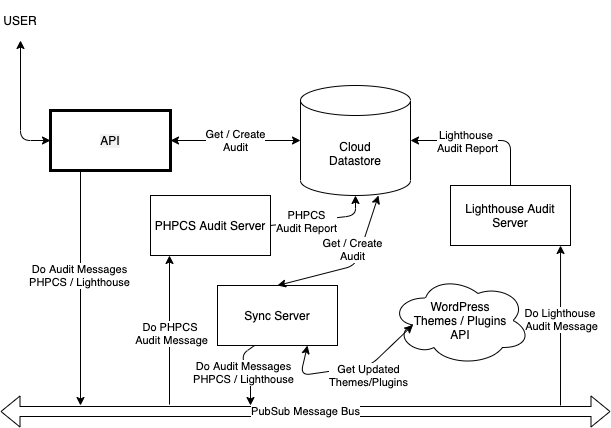

The diagram above was exported from draw.io. Its source (the exported page's mxGraphModel, read from the mxfile embedded in the PNG):
<mxGraphModel dx="946" dy="623" grid="1" gridSize="10" guides="1" tooltips="1" connect="1" arrows="1" fold="1" page="1" pageScale="1" pageWidth="850" pageHeight="1100" math="0" shadow="0">
  <root>
    <mxCell id="0" />
    <mxCell id="1" parent="0" />
    <mxCell id="m4-ofOGuZS6w1zIzet3k-11" value="USER" style="text;html=1;strokeColor=none;fillColor=none;align=center;verticalAlign=middle;whiteSpace=wrap;rounded=0;" parent="1" vertex="1">
      <mxGeometry x="180" y="45" width="40" height="40" as="geometry" />
    </mxCell>
    <mxCell id="m4-ofOGuZS6w1zIzet3k-13" value="API" style="rounded=0;whiteSpace=wrap;html=1;labelBackgroundColor=#F2F2F2;strokeWidth=3;" parent="1" vertex="1">
      <mxGeometry x="230" y="155" width="120" height="60" as="geometry" />
    </mxCell>
    <mxCell id="m4-ofOGuZS6w1zIzet3k-14" value="PubSub Message Bus" style="shape=flexArrow;endArrow=classic;startArrow=classic;html=1;sketch=0;" parent="1" edge="1">
      <mxGeometry width="50" height="50" relative="1" as="geometry">
        <mxPoint x="180" y="456" as="sourcePoint" />
        <mxPoint x="790" y="456" as="targetPoint" />
      </mxGeometry>
    </mxCell>
    <mxCell id="m4-ofOGuZS6w1zIzet3k-15" value="Cloud&lt;br&gt;Datastore" style="shape=cylinder3;whiteSpace=wrap;html=1;boundedLbl=1;backgroundOutline=1;size=15;" parent="1" vertex="1">
      <mxGeometry x="480" y="130" width="110" height="110" as="geometry" />
    </mxCell>
    <mxCell id="m4-ofOGuZS6w1zIzet3k-16" value="" style="endArrow=classic;startArrow=classic;html=1;exitX=0.5;exitY=1;exitDx=0;exitDy=0;entryX=0;entryY=0.5;entryDx=0;entryDy=0;" parent="1" source="m4-ofOGuZS6w1zIzet3k-11" target="m4-ofOGuZS6w1zIzet3k-13" edge="1">
      <mxGeometry width="50" height="50" relative="1" as="geometry">
        <mxPoint x="400" y="310" as="sourcePoint" />
        <mxPoint x="450" y="260" as="targetPoint" />
        <Array as="points">
          <mxPoint x="200" y="185" />
        </Array>
      </mxGeometry>
    </mxCell>
    <mxCell id="m4-ofOGuZS6w1zIzet3k-17" value="Get / Create&lt;br&gt;Audit" style="endArrow=classic;startArrow=classic;html=1;exitX=1;exitY=0.5;exitDx=0;exitDy=0;entryX=0;entryY=0.5;entryDx=0;entryDy=0;entryPerimeter=0;" parent="1" source="m4-ofOGuZS6w1zIzet3k-13" target="m4-ofOGuZS6w1zIzet3k-15" edge="1">
      <mxGeometry width="50" height="50" relative="1" as="geometry">
        <mxPoint x="400" y="310" as="sourcePoint" />
        <mxPoint x="450" y="260" as="targetPoint" />
      </mxGeometry>
    </mxCell>
    <mxCell id="m4-ofOGuZS6w1zIzet3k-21" value="Sync Server" style="rounded=0;whiteSpace=wrap;html=1;" parent="1" vertex="1">
      <mxGeometry x="397" y="330" width="120" height="60" as="geometry" />
    </mxCell>
    <mxCell id="m4-ofOGuZS6w1zIzet3k-22" value="WordPress&lt;br&gt;Themes / Plugins&lt;br&gt;API" style="ellipse;shape=cloud;whiteSpace=wrap;html=1;" parent="1" vertex="1">
      <mxGeometry x="570" y="320" width="140" height="90" as="geometry" />
    </mxCell>
    <mxCell id="m4-ofOGuZS6w1zIzet3k-23" value="" style="endArrow=classic;startArrow=classic;html=1;entryX=0.16;entryY=0.55;entryDx=0;entryDy=0;entryPerimeter=0;exitX=0.75;exitY=1;exitDx=0;exitDy=0;" parent="1" source="m4-ofOGuZS6w1zIzet3k-21" target="m4-ofOGuZS6w1zIzet3k-22" edge="1">
      <mxGeometry width="50" height="50" relative="1" as="geometry">
        <mxPoint x="467" y="596" as="sourcePoint" />
        <mxPoint x="517" y="546" as="targetPoint" />
        <Array as="points">
          <mxPoint x="480" y="420" />
          <mxPoint x="550" y="410" />
        </Array>
      </mxGeometry>
    </mxCell>
    <mxCell id="m4-ofOGuZS6w1zIzet3k-24" value="Get Updated&lt;br&gt;Themes/Plugins" style="edgeLabel;html=1;align=center;verticalAlign=middle;resizable=0;points=[];" parent="m4-ofOGuZS6w1zIzet3k-23" vertex="1" connectable="0">
      <mxGeometry x="-0.0898" y="3" relative="1" as="geometry">
        <mxPoint x="26.22" y="8.46" as="offset" />
      </mxGeometry>
    </mxCell>
    <mxCell id="m4-ofOGuZS6w1zIzet3k-27" value="" style="endArrow=classic;html=1;exitX=0.25;exitY=1;exitDx=0;exitDy=0;" parent="1" source="m4-ofOGuZS6w1zIzet3k-13" edge="1">
      <mxGeometry width="50" height="50" relative="1" as="geometry">
        <mxPoint x="400" y="270" as="sourcePoint" />
        <mxPoint x="260" y="450" as="targetPoint" />
      </mxGeometry>
    </mxCell>
    <mxCell id="m4-ofOGuZS6w1zIzet3k-28" value="Do Audit Messages&lt;br&gt;PHPCS / Lighthouse" style="edgeLabel;html=1;align=center;verticalAlign=middle;resizable=0;points=[];" parent="m4-ofOGuZS6w1zIzet3k-27" vertex="1" connectable="0">
      <mxGeometry x="-0.2667" y="-2" relative="1" as="geometry">
        <mxPoint y="18" as="offset" />
      </mxGeometry>
    </mxCell>
    <mxCell id="m4-ofOGuZS6w1zIzet3k-29" value="PHPCS Audit Server" style="rounded=0;whiteSpace=wrap;html=1;" parent="1" vertex="1">
      <mxGeometry x="330" y="240" width="120" height="60" as="geometry" />
    </mxCell>
    <mxCell id="m4-ofOGuZS6w1zIzet3k-30" value="Lighthouse Audit Server" style="rounded=0;whiteSpace=wrap;html=1;" parent="1" vertex="1">
      <mxGeometry x="630" y="230" width="120" height="60" as="geometry" />
    </mxCell>
    <mxCell id="m4-ofOGuZS6w1zIzet3k-31" value="" style="endArrow=classic;html=1;" parent="1" edge="1">
      <mxGeometry width="50" height="50" relative="1" as="geometry">
        <mxPoint x="349" y="449" as="sourcePoint" />
        <mxPoint x="349" y="300" as="targetPoint" />
      </mxGeometry>
    </mxCell>
    <mxCell id="m4-ofOGuZS6w1zIzet3k-32" value="Do PHPCS &lt;br&gt;Audit Message" style="edgeLabel;html=1;align=center;verticalAlign=middle;resizable=0;points=[];" parent="m4-ofOGuZS6w1zIzet3k-31" vertex="1" connectable="0">
      <mxGeometry x="-0.04" y="-1" relative="1" as="geometry">
        <mxPoint as="offset" />
      </mxGeometry>
    </mxCell>
    <mxCell id="m4-ofOGuZS6w1zIzet3k-33" value="" style="endArrow=classic;html=1;entryX=0.567;entryY=1.017;entryDx=0;entryDy=0;entryPerimeter=0;" parent="1" edge="1">
      <mxGeometry width="50" height="50" relative="1" as="geometry">
        <mxPoint x="740" y="450" as="sourcePoint" />
        <mxPoint x="740.04" y="290" as="targetPoint" />
      </mxGeometry>
    </mxCell>
    <mxCell id="m4-ofOGuZS6w1zIzet3k-34" value="Do Lighthouse &lt;br&gt;Audit Message" style="edgeLabel;html=1;align=center;verticalAlign=middle;resizable=0;points=[];" parent="m4-ofOGuZS6w1zIzet3k-33" vertex="1" connectable="0">
      <mxGeometry x="0.0851" relative="1" as="geometry">
        <mxPoint as="offset" />
      </mxGeometry>
    </mxCell>
    <mxCell id="m4-ofOGuZS6w1zIzet3k-35" value="" style="endArrow=classic;html=1;exitX=1;exitY=0.5;exitDx=0;exitDy=0;entryX=0.5;entryY=1;entryDx=0;entryDy=0;entryPerimeter=0;" parent="1" source="m4-ofOGuZS6w1zIzet3k-29" target="m4-ofOGuZS6w1zIzet3k-15" edge="1">
      <mxGeometry width="50" height="50" relative="1" as="geometry">
        <mxPoint x="400" y="230" as="sourcePoint" />
        <mxPoint x="450" y="180" as="targetPoint" />
        <Array as="points">
          <mxPoint x="535" y="260" />
        </Array>
      </mxGeometry>
    </mxCell>
    <mxCell id="m4-ofOGuZS6w1zIzet3k-36" value="PHPCS&lt;br&gt;Audit Report" style="edgeLabel;html=1;align=center;verticalAlign=middle;resizable=0;points=[];" parent="m4-ofOGuZS6w1zIzet3k-35" vertex="1" connectable="0">
      <mxGeometry x="-0.3176" relative="1" as="geometry">
        <mxPoint as="offset" />
      </mxGeometry>
    </mxCell>
    <mxCell id="m4-ofOGuZS6w1zIzet3k-44" value="" style="endArrow=classic;html=1;exitX=0.5;exitY=0;exitDx=0;exitDy=0;entryX=1;entryY=0.5;entryDx=0;entryDy=0;entryPerimeter=0;" parent="1" source="m4-ofOGuZS6w1zIzet3k-30" target="m4-ofOGuZS6w1zIzet3k-15" edge="1">
      <mxGeometry width="50" height="50" relative="1" as="geometry">
        <mxPoint x="702" y="200" as="sourcePoint" />
        <mxPoint x="680" y="130" as="targetPoint" />
        <Array as="points">
          <mxPoint x="690" y="185" />
        </Array>
      </mxGeometry>
    </mxCell>
    <mxCell id="m4-ofOGuZS6w1zIzet3k-45" value="Lighthouse &lt;br&gt;Audit Report" style="edgeLabel;html=1;align=center;verticalAlign=middle;resizable=0;points=[];" parent="m4-ofOGuZS6w1zIzet3k-44" vertex="1" connectable="0">
      <mxGeometry x="-0.3176" relative="1" as="geometry">
        <mxPoint x="-40" as="offset" />
      </mxGeometry>
    </mxCell>
    <mxCell id="m4-ofOGuZS6w1zIzet3k-46" value="Get / Create&lt;br&gt;Audit" style="endArrow=classic;startArrow=classic;html=1;entryX=0.5;entryY=0;entryDx=0;entryDy=0;exitX=0.709;exitY=1;exitDx=0;exitDy=0;exitPerimeter=0;" parent="1" source="m4-ofOGuZS6w1zIzet3k-15" target="m4-ofOGuZS6w1zIzet3k-21" edge="1">
      <mxGeometry x="-0.2301" y="-8" width="50" height="50" relative="1" as="geometry">
        <mxPoint x="545" y="300" as="sourcePoint" />
        <mxPoint x="602" y="456" as="targetPoint" />
        <Array as="points">
          <mxPoint x="535" y="310" />
        </Array>
        <mxPoint as="offset" />
      </mxGeometry>
    </mxCell>
    <mxCell id="m4-ofOGuZS6w1zIzet3k-47" value="" style="endArrow=classic;html=1;exitX=0.25;exitY=1;exitDx=0;exitDy=0;" parent="1" edge="1">
      <mxGeometry width="50" height="50" relative="1" as="geometry">
        <mxPoint x="434" y="390" as="sourcePoint" />
        <mxPoint x="430" y="450" as="targetPoint" />
        <Array as="points">
          <mxPoint x="420" y="400" />
          <mxPoint x="430" y="420" />
        </Array>
      </mxGeometry>
    </mxCell>
    <mxCell id="m4-ofOGuZS6w1zIzet3k-48" value="Do Audit Messages&lt;br&gt;PHPCS / Lighthouse" style="edgeLabel;html=1;align=center;verticalAlign=middle;resizable=0;points=[];" parent="m4-ofOGuZS6w1zIzet3k-47" vertex="1" connectable="0">
      <mxGeometry x="-0.2667" y="-2" relative="1" as="geometry">
        <mxPoint y="8" as="offset" />
      </mxGeometry>
    </mxCell>
  </root>
</mxGraphModel>